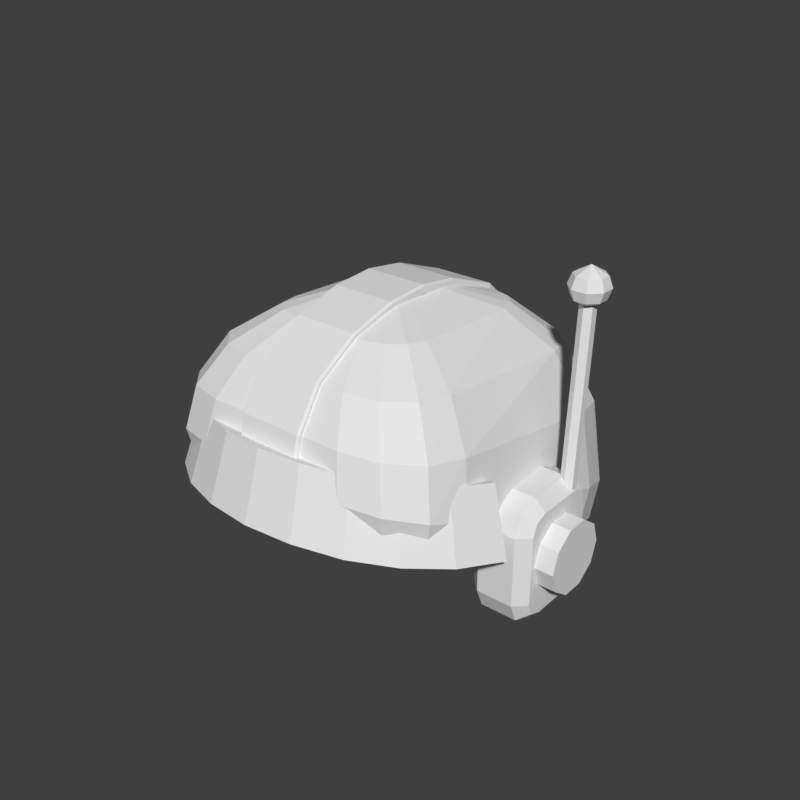 # Source: headwear-helmet-earcups-hero.blend  (saved by Blender 5.2.45; exported with 4.5.12 LTS)
import bpy
from mathutils import Matrix  # noqa: F401  (used for matrix-valued properties, if any)

bpy.ops.wm.read_factory_settings(use_empty=True)
scene = bpy.context.scene
scene.name = 'Scene'

# ---- world
world_preview = bpy.data.worlds.new('Preview'); scene.world = world_preview
world_preview.use_nodes = True; world_preview.node_tree.nodes.clear()
_N = world_preview.node_tree.nodes; _L = world_preview.node_tree.links
n0 = _N.new('ShaderNodeBackground'); n0.name = 'Background'; n0.location = (-200, 100)
n0.inputs[0].default_value = (0.05, 0.05, 0.05, 1.0)
n1 = _N.new('ShaderNodeOutputWorld'); n1.name = 'World Output'; n1.location = (200, 100)
_L.new(n0.outputs[0], n1.inputs[0])
n1.is_active_output = True
world_preview.color = (0.807, 0.807, 0.807)

# ---- meshes
me_part_headwear = bpy.data.meshes.new('part_headwear')
me_part_headwear.from_pydata([(0.158, 0.117, 1.579), (0.148, 0.1545, 1.565), (0.1205, 0.182, 1.554), (0.083, 0.192, 1.55), (-0.083, 0.192, 1.55), (-0.1205, 0.182, 1.554), (-0.148, 0.1545, 1.565), (-0.158, 0.117, 1.579), (-0.158, -0.091, 1.661), (-0.148, -0.1285, 1.675), (-0.1205, -0.156, 1.686), (-0.083, -0.166, 1.69), (0.083, -0.166, 1.69), (0.1205, -0.156, 1.686), (0.148, -0.1285, 1.675), (0.158, -0.091, 1.661), (0.164, 0.12, 1.625), (0.1533, 0.16, 1.612), (0.124, 0.1893, 1.603), (0.084, 0.2, 1.6), (-0.084, 0.2, 1.6), (-0.124, 0.1893, 1.603), (-0.1533, 0.16, 1.612), (-0.164, 0.12, 1.625), (-0.164, -0.092, 1.69), (-0.1533, -0.132, 1.703), (-0.124, -0.1613, 1.712), (-0.084, -0.172, 1.715), (0.084, -0.172, 1.715), (0.124, -0.1613, 1.712), (0.1533, -0.132, 1.703), (0.164, -0.092, 1.69), (0.154, 0.112, 1.713), (0.1435, 0.151, 1.707), (0.115, 0.1795, 1.702), (0.076, 0.19, 1.7), (-0.076, 0.19, 1.7), (-0.115, 0.1795, 1.702), (-0.1435, 0.151, 1.707), (-0.154, 0.112, 1.713), (-0.154, -0.084, 1.747), (-0.1435, -0.123, 1.753), (-0.115, -0.1515, 1.758), (-0.076, -0.162, 1.76), (0.076, -0.162, 1.76), (0.115, -0.1515, 1.758), (0.1435, -0.123, 1.753), (0.154, -0.084, 1.747), (0.126, 0.096, 1.777), (0.1172, 0.129, 1.773), (0.093, 0.1532, 1.771), (0.06, 0.162, 1.77), (-0.06, 0.162, 1.77), (-0.093, 0.1532, 1.771), (-0.1172, 0.129, 1.773), (-0.126, 0.096, 1.777), (-0.126, -0.07, 1.793), (-0.1172, -0.103, 1.797), (-0.093, -0.1272, 1.799), (-0.06, -0.136, 1.8), (0.06, -0.136, 1.8), (0.093, -0.1272, 1.799), (0.1172, -0.103, 1.797), (0.126, -0.07, 1.793), (0.082, 0.07, 1.818), (0.07637, 0.091, 1.816), (0.061, 0.1064, 1.815), (0.04, 0.112, 1.815), (-0.04, 0.112, 1.815), (-0.061, 0.1064, 1.815), (-0.07637, 0.091, 1.816), (-0.082, 0.07, 1.818), (-0.082, -0.048, 1.825), (-0.07637, -0.069, 1.827), (-0.061, -0.08437, 1.828), (-0.04, -0.09, 1.828), (0.04, -0.09, 1.828), (0.061, -0.08437, 1.828), (0.07637, -0.069, 1.827), (0.082, -0.048, 1.825), (0.036, 0.033, 1.839), (0.03372, 0.0415, 1.838), (0.0275, 0.04772, 1.838), (0.019, 0.05, 1.838), (-0.019, 0.05, 1.838), (-0.0275, 0.04772, 1.838), (-0.03372, 0.0415, 1.838), (-0.036, 0.033, 1.839), (-0.036, -0.023, 1.841), (-0.03372, -0.0315, 1.842), (-0.0275, -0.03772, 1.842), (-0.019, -0.04, 1.842), (0.019, -0.04, 1.842), (0.0275, -0.03772, 1.842), (0.03372, -0.0315, 1.842), (0.036, -0.023, 1.841), (-0.035, -0.1681, 1.714), (-0.035, -0.1749, 1.716), (-0.033, -0.1769, 1.716), (0.033, -0.1769, 1.716), (0.035, -0.1749, 1.716), (0.035, -0.1681, 1.714), (-0.035, -0.1583, 1.758), (-0.035, -0.1648, 1.761), (-0.033, -0.1666, 1.762), (0.033, -0.1666, 1.762), (0.035, -0.1648, 1.761), (0.035, -0.1583, 1.758), (-0.035, -0.1333, 1.797), (-0.035, -0.1381, 1.802), (-0.033, -0.1394, 1.804), (0.033, -0.1394, 1.804), (0.035, -0.1381, 1.802), (0.035, -0.1333, 1.797), (-0.035, -0.0884, 1.824), (-0.035, -0.0912, 1.831), (-0.033, -0.092, 1.833), (0.033, -0.092, 1.833), (0.035, -0.0912, 1.831), (0.035, -0.0884, 1.824), (-0.035, -0.0393, 1.838), (-0.035, -0.04053, 1.845), (-0.033, -0.04088, 1.847), (0.033, -0.04088, 1.847), (0.035, -0.04053, 1.845), (0.035, -0.0393, 1.838), (-0.035, 0.004822, 1.841), (-0.035, 0.005133, 1.848), (-0.033, 0.005222, 1.85), (0.033, 0.005222, 1.85), (0.035, 0.005133, 1.848), (0.035, 0.004822, 1.841), (-0.035, 0.04892, 1.834), (-0.035, 0.05081, 1.841), (-0.033, 0.05135, 1.843), (0.033, 0.05135, 1.843), (0.035, 0.05081, 1.841), (0.035, 0.04892, 1.834), (-0.035, 0.1099, 1.812), (-0.035, 0.1136, 1.818), (-0.033, 0.1146, 1.819), (0.033, 0.1146, 1.819), (0.035, 0.1136, 1.818), (0.035, 0.1099, 1.812), (-0.035, 0.1587, 1.768), (-0.035, 0.1645, 1.772), (-0.033, 0.1661, 1.773), (0.033, 0.1661, 1.773), (0.035, 0.1645, 1.772), (0.035, 0.1587, 1.768), (-0.035, 0.1861, 1.699), (-0.035, 0.1929, 1.701), (-0.033, 0.1949, 1.701), (0.033, 0.1949, 1.701), (0.035, 0.1929, 1.701), (0.035, 0.1861, 1.699), (-0.035, 0.196, 1.6), (-0.035, 0.203, 1.6), (-0.033, 0.205, 1.6), (0.033, 0.205, 1.6), (0.035, 0.203, 1.6), (0.035, 0.196, 1.6), (-0.035, 0.1881, 1.551), (-0.035, 0.195, 1.55), (-0.033, 0.1969, 1.549), (0.033, 0.1969, 1.549), (0.035, 0.195, 1.55), (0.035, 0.1881, 1.551), (-0.1913, -0.06919, 1.649), (-0.1715, -0.1172, 1.658), (-0.14, -0.1546, 1.665), (-0.099, -0.1818, 1.67), (-0.05125, -0.1984, 1.674), (0.0, -0.204, 1.675), (0.05125, -0.1984, 1.674), (0.099, -0.1818, 1.67), (0.14, -0.1546, 1.665), (0.1715, -0.1172, 1.658), (0.1913, -0.06919, 1.649), (-0.1835, -0.06647, 1.674), (-0.1645, -0.1126, 1.683), (-0.1344, -0.1485, 1.69), (-0.095, -0.1747, 1.695), (-0.04918, -0.1906, 1.699), (0.0, -0.196, 1.7), (0.04918, -0.1906, 1.699), (0.095, -0.1747, 1.695), (0.1344, -0.1485, 1.69), (0.1645, -0.1126, 1.683), (0.1835, -0.06647, 1.674), (-0.17, -0.06173, 1.719), (-0.1524, -0.1045, 1.727), (-0.1245, -0.1379, 1.735), (-0.088, -0.1622, 1.74), (-0.04555, -0.177, 1.744), (0.0, -0.182, 1.745), (0.04555, -0.177, 1.744), (0.088, -0.1622, 1.74), (0.1245, -0.1379, 1.735), (0.1524, -0.1045, 1.727), (0.17, -0.06173, 1.719), (-0.1715, -0.06226, 1.642), (-0.153, -0.1074, 1.651), (-0.1254, -0.1396, 1.658), (-0.08919, -0.1634, 1.663), (-0.04637, -0.1781, 1.667), (0.0, -0.183, 1.668), (0.04637, -0.1781, 1.667), (0.08919, -0.1634, 1.663), (0.1254, -0.1396, 1.658), (0.153, -0.1074, 1.651), (0.1715, -0.06226, 1.642), (-0.1638, -0.05957, 1.667), (-0.146, -0.1028, 1.676), (-0.1197, -0.1336, 1.683), (-0.08515, -0.1562, 1.689), (-0.04427, -0.1702, 1.692), (0.0, -0.175, 1.693), (0.04427, -0.1702, 1.692), (0.08515, -0.1562, 1.689), (0.1197, -0.1336, 1.683), (0.146, -0.1028, 1.676), (0.1638, -0.05957, 1.667), (-0.1502, -0.0549, 1.712), (-0.1339, -0.09482, 1.721), (-0.1098, -0.123, 1.728), (-0.07808, -0.1437, 1.734), (-0.04061, -0.1566, 1.737), (0.0, -0.161, 1.738), (0.04061, -0.1566, 1.737), (0.07808, -0.1437, 1.734), (0.1098, -0.123, 1.728), (0.1339, -0.09482, 1.721), (0.1502, -0.0549, 1.712), (0.135, 0.048, 1.66), (0.135, 0.04273, 1.673), (0.135, 0.03, 1.678), (0.135, -0.02, 1.678), (0.135, -0.03273, 1.673), (0.135, -0.038, 1.66), (0.135, -0.038, 1.585), (0.135, -0.03273, 1.572), (0.135, -0.02, 1.567), (0.135, 0.03, 1.567), (0.135, 0.04273, 1.572), (0.135, 0.048, 1.585), (0.147, 0.06, 1.66), (0.147, 0.05121, 1.681), (0.147, 0.03, 1.69), (0.147, -0.02, 1.69), (0.147, -0.04121, 1.681), (0.147, -0.05, 1.66), (0.147, -0.05, 1.585), (0.147, -0.04121, 1.564), (0.147, -0.02, 1.555), (0.147, 0.03, 1.555), (0.147, 0.05121, 1.564), (0.147, 0.06, 1.585), (0.186, 0.06, 1.66), (0.186, 0.05121, 1.681), (0.186, 0.03, 1.69), (0.186, -0.02, 1.69), (0.186, -0.04121, 1.681), (0.186, -0.05, 1.66), (0.186, -0.05, 1.585), (0.186, -0.04121, 1.564), (0.186, -0.02, 1.555), (0.186, 0.03, 1.555), (0.186, 0.05121, 1.564), (0.186, 0.06, 1.585), (0.198, 0.048, 1.66), (0.198, 0.04273, 1.673), (0.198, 0.03, 1.678), (0.198, -0.02, 1.678), (0.198, -0.03273, 1.673), (0.198, -0.038, 1.66), (0.198, -0.038, 1.585), (0.198, -0.03273, 1.572), (0.198, -0.02, 1.567), (0.198, 0.03, 1.567), (0.198, 0.04273, 1.572), (0.198, 0.048, 1.585), (-0.135, 0.048, 1.66), (-0.135, 0.04273, 1.673), (-0.147, 0.05121, 1.681), (-0.147, 0.06, 1.66), (-0.135, 0.03, 1.678), (-0.147, 0.03, 1.69), (-0.135, -0.02, 1.678), (-0.147, -0.02, 1.69), (-0.135, -0.03273, 1.673), (-0.147, -0.04121, 1.681), (-0.135, -0.038, 1.66), (-0.147, -0.05, 1.66), (-0.135, -0.038, 1.585), (-0.147, -0.05, 1.585), (-0.135, -0.03273, 1.572), (-0.147, -0.04121, 1.564), (-0.135, -0.02, 1.567), (-0.147, -0.02, 1.555), (-0.135, 0.03, 1.567), (-0.147, 0.03, 1.555), (-0.135, 0.04273, 1.572), (-0.147, 0.05121, 1.564), (-0.135, 0.048, 1.585), (-0.147, 0.06, 1.585), (-0.186, 0.05121, 1.681), (-0.186, 0.06, 1.66), (-0.186, 0.03, 1.69), (-0.186, -0.02, 1.69), (-0.186, -0.04121, 1.681), (-0.186, -0.05, 1.66), (-0.186, -0.05, 1.585), (-0.186, -0.04121, 1.564), (-0.186, -0.02, 1.555), (-0.186, 0.03, 1.555), (-0.186, 0.05121, 1.564), (-0.186, 0.06, 1.585), (-0.198, 0.04273, 1.673), (-0.198, 0.048, 1.66), (-0.198, 0.03, 1.678), (-0.198, -0.02, 1.678), (-0.198, -0.03273, 1.673), (-0.198, -0.038, 1.66), (-0.198, -0.038, 1.585), (-0.198, -0.03273, 1.572), (-0.198, -0.02, 1.567), (-0.198, 0.03, 1.567), (-0.198, 0.04273, 1.572), (-0.198, 0.048, 1.585), (0.19, 0.01674, 1.589), (0.19, 0.03574, 1.603), (0.19, 0.043, 1.625), (0.19, 0.03574, 1.647), (0.19, 0.01674, 1.661), (0.19, -0.006743, 1.661), (0.19, -0.02574, 1.647), (0.19, -0.033, 1.625), (0.19, -0.02574, 1.603), (0.19, -0.006743, 1.589), (0.218, 0.01674, 1.589), (0.218, 0.03574, 1.603), (0.218, 0.043, 1.625), (0.218, 0.03574, 1.647), (0.218, 0.01674, 1.661), (0.218, -0.006743, 1.661), (0.218, -0.02574, 1.647), (0.218, -0.033, 1.625), (0.218, -0.02574, 1.603), (0.218, -0.006743, 1.589), (0.1969, 0.03399, 1.68), (0.19, 0.03799, 1.68), (0.1831, 0.03399, 1.68), (0.1831, 0.02601, 1.68), (0.19, 0.02201, 1.68), (0.1969, 0.02601, 1.68), (0.1969, 0.04399, 1.86), (0.19, 0.04799, 1.86), (0.1831, 0.04399, 1.86), (0.1831, 0.03601, 1.86), (0.19, 0.03201, 1.86), (0.1969, 0.03601, 1.86), (0.19, 0.04, 1.857), (0.2048, 0.04612, 1.866), (0.1961, 0.05478, 1.866), (0.1839, 0.05478, 1.866), (0.1752, 0.04612, 1.866), (0.1752, 0.03388, 1.866), (0.1839, 0.02522, 1.866), (0.1961, 0.02522, 1.866), (0.2048, 0.03388, 1.866), (0.2085, 0.04765, 1.877), (0.1977, 0.05848, 1.877), (0.1823, 0.05848, 1.877), (0.1715, 0.04765, 1.877), (0.1715, 0.03235, 1.877), (0.1823, 0.02152, 1.877), (0.1977, 0.02152, 1.877), (0.2085, 0.03235, 1.877), (0.2048, 0.04612, 1.888), (0.1961, 0.05478, 1.888), (0.1839, 0.05478, 1.888), (0.1752, 0.04612, 1.888), (0.1752, 0.03388, 1.888), (0.1839, 0.02522, 1.888), (0.1961, 0.02522, 1.888), (0.2048, 0.03388, 1.888), (0.19, 0.04, 1.897)], [], [(0, 1, 17, 16), (1, 2, 18, 17), (2, 3, 19, 18), (3, 4, 20, 19), (4, 5, 21, 20), (5, 6, 22, 21), (6, 7, 23, 22), (7, 8, 24, 23), (8, 9, 25, 24), (9, 10, 26, 25), (10, 11, 27, 26), (11, 12, 28, 27), (12, 13, 29, 28), (13, 14, 30, 29), (14, 15, 31, 30), (15, 0, 16, 31), (16, 17, 33, 32), (17, 18, 34, 33), (18, 19, 35, 34), (19, 20, 36, 35), (20, 21, 37, 36), (21, 22, 38, 37), (22, 23, 39, 38), (23, 24, 40, 39), (24, 25, 41, 40), (25, 26, 42, 41), (26, 27, 43, 42), (27, 28, 44, 43), (28, 29, 45, 44), (29, 30, 46, 45), (30, 31, 47, 46), (31, 16, 32, 47), (32, 33, 49, 48), (33, 34, 50, 49), (34, 35, 51, 50), (35, 36, 52, 51), (36, 37, 53, 52), (37, 38, 54, 53), (38, 39, 55, 54), (39, 40, 56, 55), (40, 41, 57, 56), (41, 42, 58, 57), (42, 43, 59, 58), (43, 44, 60, 59), (44, 45, 61, 60), (45, 46, 62, 61), (46, 47, 63, 62), (47, 32, 48, 63), (48, 49, 65, 64), (49, 50, 66, 65), (50, 51, 67, 66), (51, 52, 68, 67), (52, 53, 69, 68), (53, 54, 70, 69), (54, 55, 71, 70), (55, 56, 72, 71), (56, 57, 73, 72), (57, 58, 74, 73), (58, 59, 75, 74), (59, 60, 76, 75), (60, 61, 77, 76), (61, 62, 78, 77), (62, 63, 79, 78), (63, 48, 64, 79), (64, 65, 81, 80), (65, 66, 82, 81), (66, 67, 83, 82), (67, 68, 84, 83), (68, 69, 85, 84), (69, 70, 86, 85), (70, 71, 87, 86), (71, 72, 88, 87), (72, 73, 89, 88), (73, 74, 90, 89), (74, 75, 91, 90), (75, 76, 92, 91), (76, 77, 93, 92), (77, 78, 94, 93), (78, 79, 95, 94), (79, 64, 80, 95), (15, 14, 13, 12), (15, 12, 11, 10), (15, 10, 9, 8), (15, 8, 7, 6), (15, 6, 5, 4), (15, 4, 3, 2), (15, 2, 1, 0), (80, 81, 82, 83), (80, 83, 84, 85), (80, 85, 86, 87), (80, 87, 88, 89), (80, 89, 90, 91), (80, 91, 92, 93), (80, 93, 94, 95), (96, 97, 103, 102), (97, 98, 104, 103), (98, 99, 105, 104), (99, 100, 106, 105), (100, 101, 107, 106), (101, 96, 102, 107), (102, 103, 109, 108), (103, 104, 110, 109), (104, 105, 111, 110), (105, 106, 112, 111), (106, 107, 113, 112), (107, 102, 108, 113), (108, 109, 115, 114), (109, 110, 116, 115), (110, 111, 117, 116), (111, 112, 118, 117), (112, 113, 119, 118), (113, 108, 114, 119), (114, 115, 121, 120), (115, 116, 122, 121), (116, 117, 123, 122), (117, 118, 124, 123), (118, 119, 125, 124), (119, 114, 120, 125), (120, 121, 127, 126), (121, 122, 128, 127), (122, 123, 129, 128), (123, 124, 130, 129), (124, 125, 131, 130), (125, 120, 126, 131), (126, 127, 133, 132), (127, 128, 134, 133), (128, 129, 135, 134), (129, 130, 136, 135), (130, 131, 137, 136), (131, 126, 132, 137), (132, 133, 139, 138), (133, 134, 140, 139), (134, 135, 141, 140), (135, 136, 142, 141), (136, 137, 143, 142), (137, 132, 138, 143), (138, 139, 145, 144), (139, 140, 146, 145), (140, 141, 147, 146), (141, 142, 148, 147), (142, 143, 149, 148), (143, 138, 144, 149), (144, 145, 151, 150), (145, 146, 152, 151), (146, 147, 153, 152), (147, 148, 154, 153), (148, 149, 155, 154), (149, 144, 150, 155), (150, 151, 157, 156), (151, 152, 158, 157), (152, 153, 159, 158), (153, 154, 160, 159), (154, 155, 161, 160), (155, 150, 156, 161), (156, 157, 163, 162), (157, 158, 164, 163), (158, 159, 165, 164), (159, 160, 166, 165), (160, 161, 167, 166), (161, 156, 162, 167), (101, 100, 99, 98, 97, 96), (162, 163, 164, 165, 166, 167), (168, 169, 180, 179), (201, 212, 213, 202), (169, 170, 181, 180), (202, 213, 214, 203), (170, 171, 182, 181), (203, 214, 215, 204), (171, 172, 183, 182), (204, 215, 216, 205), (172, 173, 184, 183), (205, 216, 217, 206), (173, 174, 185, 184), (206, 217, 218, 207), (174, 175, 186, 185), (207, 218, 219, 208), (175, 176, 187, 186), (208, 219, 220, 209), (176, 177, 188, 187), (209, 220, 221, 210), (177, 178, 189, 188), (210, 221, 222, 211), (179, 180, 191, 190), (212, 223, 224, 213), (180, 181, 192, 191), (213, 224, 225, 214), (181, 182, 193, 192), (214, 225, 226, 215), (182, 183, 194, 193), (215, 226, 227, 216), (183, 184, 195, 194), (216, 227, 228, 217), (184, 185, 196, 195), (217, 228, 229, 218), (185, 186, 197, 196), (218, 229, 230, 219), (186, 187, 198, 197), (219, 230, 231, 220), (187, 188, 199, 198), (220, 231, 232, 221), (188, 189, 200, 199), (221, 232, 233, 222), (168, 201, 202, 169), (190, 191, 224, 223), (169, 202, 203, 170), (191, 192, 225, 224), (170, 203, 204, 171), (192, 193, 226, 225), (171, 204, 205, 172), (193, 194, 227, 226), (172, 205, 206, 173), (194, 195, 228, 227), (173, 206, 207, 174), (195, 196, 229, 228), (174, 207, 208, 175), (196, 197, 230, 229), (175, 208, 209, 176), (197, 198, 231, 230), (176, 209, 210, 177), (198, 199, 232, 231), (177, 210, 211, 178), (199, 200, 233, 232), (168, 179, 212, 201), (178, 211, 222, 189), (179, 190, 223, 212), (189, 222, 233, 200), (234, 235, 247, 246), (235, 236, 248, 247), (236, 237, 249, 248), (237, 238, 250, 249), (238, 239, 251, 250), (239, 240, 252, 251), (240, 241, 253, 252), (241, 242, 254, 253), (242, 243, 255, 254), (243, 244, 256, 255), (244, 245, 257, 256), (245, 234, 246, 257), (246, 247, 259, 258), (247, 248, 260, 259), (248, 249, 261, 260), (249, 250, 262, 261), (250, 251, 263, 262), (251, 252, 264, 263), (252, 253, 265, 264), (253, 254, 266, 265), (254, 255, 267, 266), (255, 256, 268, 267), (256, 257, 269, 268), (257, 246, 258, 269), (258, 259, 271, 270), (259, 260, 272, 271), (260, 261, 273, 272), (261, 262, 274, 273), (262, 263, 275, 274), (263, 264, 276, 275), (264, 265, 277, 276), (265, 266, 278, 277), (266, 267, 279, 278), (267, 268, 280, 279), (268, 269, 281, 280), (269, 258, 270, 281), (245, 244, 243, 242), (245, 242, 241, 240), (245, 240, 239, 238), (245, 238, 237, 236), (245, 236, 235, 234), (270, 271, 272, 273), (270, 273, 274, 275), (270, 275, 276, 277), (270, 277, 278, 279), (270, 279, 280, 281), (282, 285, 284, 283), (283, 284, 287, 286), (286, 287, 289, 288), (288, 289, 291, 290), (290, 291, 293, 292), (292, 293, 295, 294), (294, 295, 297, 296), (296, 297, 299, 298), (298, 299, 301, 300), (300, 301, 303, 302), (302, 303, 305, 304), (304, 305, 285, 282), (285, 307, 306, 284), (284, 306, 308, 287), (287, 308, 309, 289), (289, 309, 310, 291), (291, 310, 311, 293), (293, 311, 312, 295), (295, 312, 313, 297), (297, 313, 314, 299), (299, 314, 315, 301), (301, 315, 316, 303), (303, 316, 317, 305), (305, 317, 307, 285), (307, 319, 318, 306), (306, 318, 320, 308), (308, 320, 321, 309), (309, 321, 322, 310), (310, 322, 323, 311), (311, 323, 324, 312), (312, 324, 325, 313), (313, 325, 326, 314), (314, 326, 327, 315), (315, 327, 328, 316), (316, 328, 329, 317), (317, 329, 319, 307), (304, 298, 300, 302), (304, 294, 296, 298), (304, 290, 292, 294), (304, 286, 288, 290), (304, 282, 283, 286), (319, 321, 320, 318), (319, 323, 322, 321), (319, 325, 324, 323), (319, 327, 326, 325), (319, 329, 328, 327), (330, 331, 341, 340), (331, 332, 342, 341), (332, 333, 343, 342), (333, 334, 344, 343), (334, 335, 345, 344), (335, 336, 346, 345), (336, 337, 347, 346), (337, 338, 348, 347), (338, 339, 349, 348), (339, 330, 340, 349), (339, 338, 337, 336), (339, 336, 335, 334), (339, 334, 333, 332), (339, 332, 331, 330), (340, 341, 342, 343), (340, 343, 344, 345), (340, 345, 346, 347), (340, 347, 348, 349), (350, 351, 357, 356), (351, 352, 358, 357), (352, 353, 359, 358), (353, 354, 360, 359), (354, 355, 361, 360), (355, 350, 356, 361), (355, 354, 353, 352, 351, 350), (356, 357, 358, 359, 360, 361), (362, 364, 363), (362, 365, 364), (362, 366, 365), (362, 367, 366), (362, 368, 367), (362, 369, 368), (362, 370, 369), (362, 363, 370), (363, 364, 372, 371), (364, 365, 373, 372), (365, 366, 374, 373), (366, 367, 375, 374), (367, 368, 376, 375), (368, 369, 377, 376), (369, 370, 378, 377), (370, 363, 371, 378), (371, 372, 380, 379), (372, 373, 381, 380), (373, 374, 382, 381), (374, 375, 383, 382), (375, 376, 384, 383), (376, 377, 385, 384), (377, 378, 386, 385), (378, 371, 379, 386), (379, 380, 387), (380, 381, 387), (381, 382, 387), (382, 383, 387), (383, 384, 387), (384, 385, 387), (385, 386, 387), (386, 379, 387)])
me_part_headwear.update()

# ---- objects
ob_part_headwear = bpy.data.objects.new('part_headwear', me_part_headwear)

# ---- transforms, parenting, visibility, modifiers, constraints
ob_part_headwear.location = (0.0, 0.0, 0.0)

# ---- collection membership
scene.collection.objects.link(ob_part_headwear)

# ---- scene / render settings (as saved in the file)
scene.frame_start = 1; scene.frame_end = 250; scene.frame_set(1)
scene.render.engine = 'BLENDER_WORKBENCH'
scene.render.image_settings.color_mode = 'RGB'
scene.render.resolution_x = 384
scene.render.resolution_y = 384
scene.render.fps = 30
scene.render.bake_bias = 0.0
scene.render.bake_samples = 0
scene.render.compositor_device = 'GPU'
scene.eevee.use_volume_custom_range = False
scene.eevee.fast_gi_thickness_near = 0.1
scene.eevee.fast_gi_thickness_far = 0.0
scene.eevee.ray_tracing_options.screen_trace_thickness = 0.1
scene.view_settings.view_transform = 'Standard'
bpy.context.view_layer.update()

# ---- added for rendering (the .blend has no active camera and no usable light): camera, sun
cam_auto = bpy.data.cameras.new('AutoCamera')
cam_auto.lens = 50.0
cam_auto.sensor_width = 36.0
cam_auto.clip_end = 1000.0
ob_auto_camera = bpy.data.objects.new('AutoCamera', cam_auto)
scene.collection.objects.link(ob_auto_camera)
ob_auto_camera.location = (0.6384, -0.753581, 2.22583)
ob_auto_camera.rotation_euler = (1.09748, -7.21219e-08, 0.694738)
scene.camera = ob_auto_camera
light_auto_sun = bpy.data.lights.new('AutoSun', 'SUN')
light_auto_sun.energy = 3.0
light_auto_sun.angle = 0.0523599
ob_auto_sun = bpy.data.objects.new('AutoSun', light_auto_sun)
scene.collection.objects.link(ob_auto_sun)
ob_auto_sun.rotation_euler = (0.872665, 0.174533, 0.523599)
bpy.context.view_layer.update()
